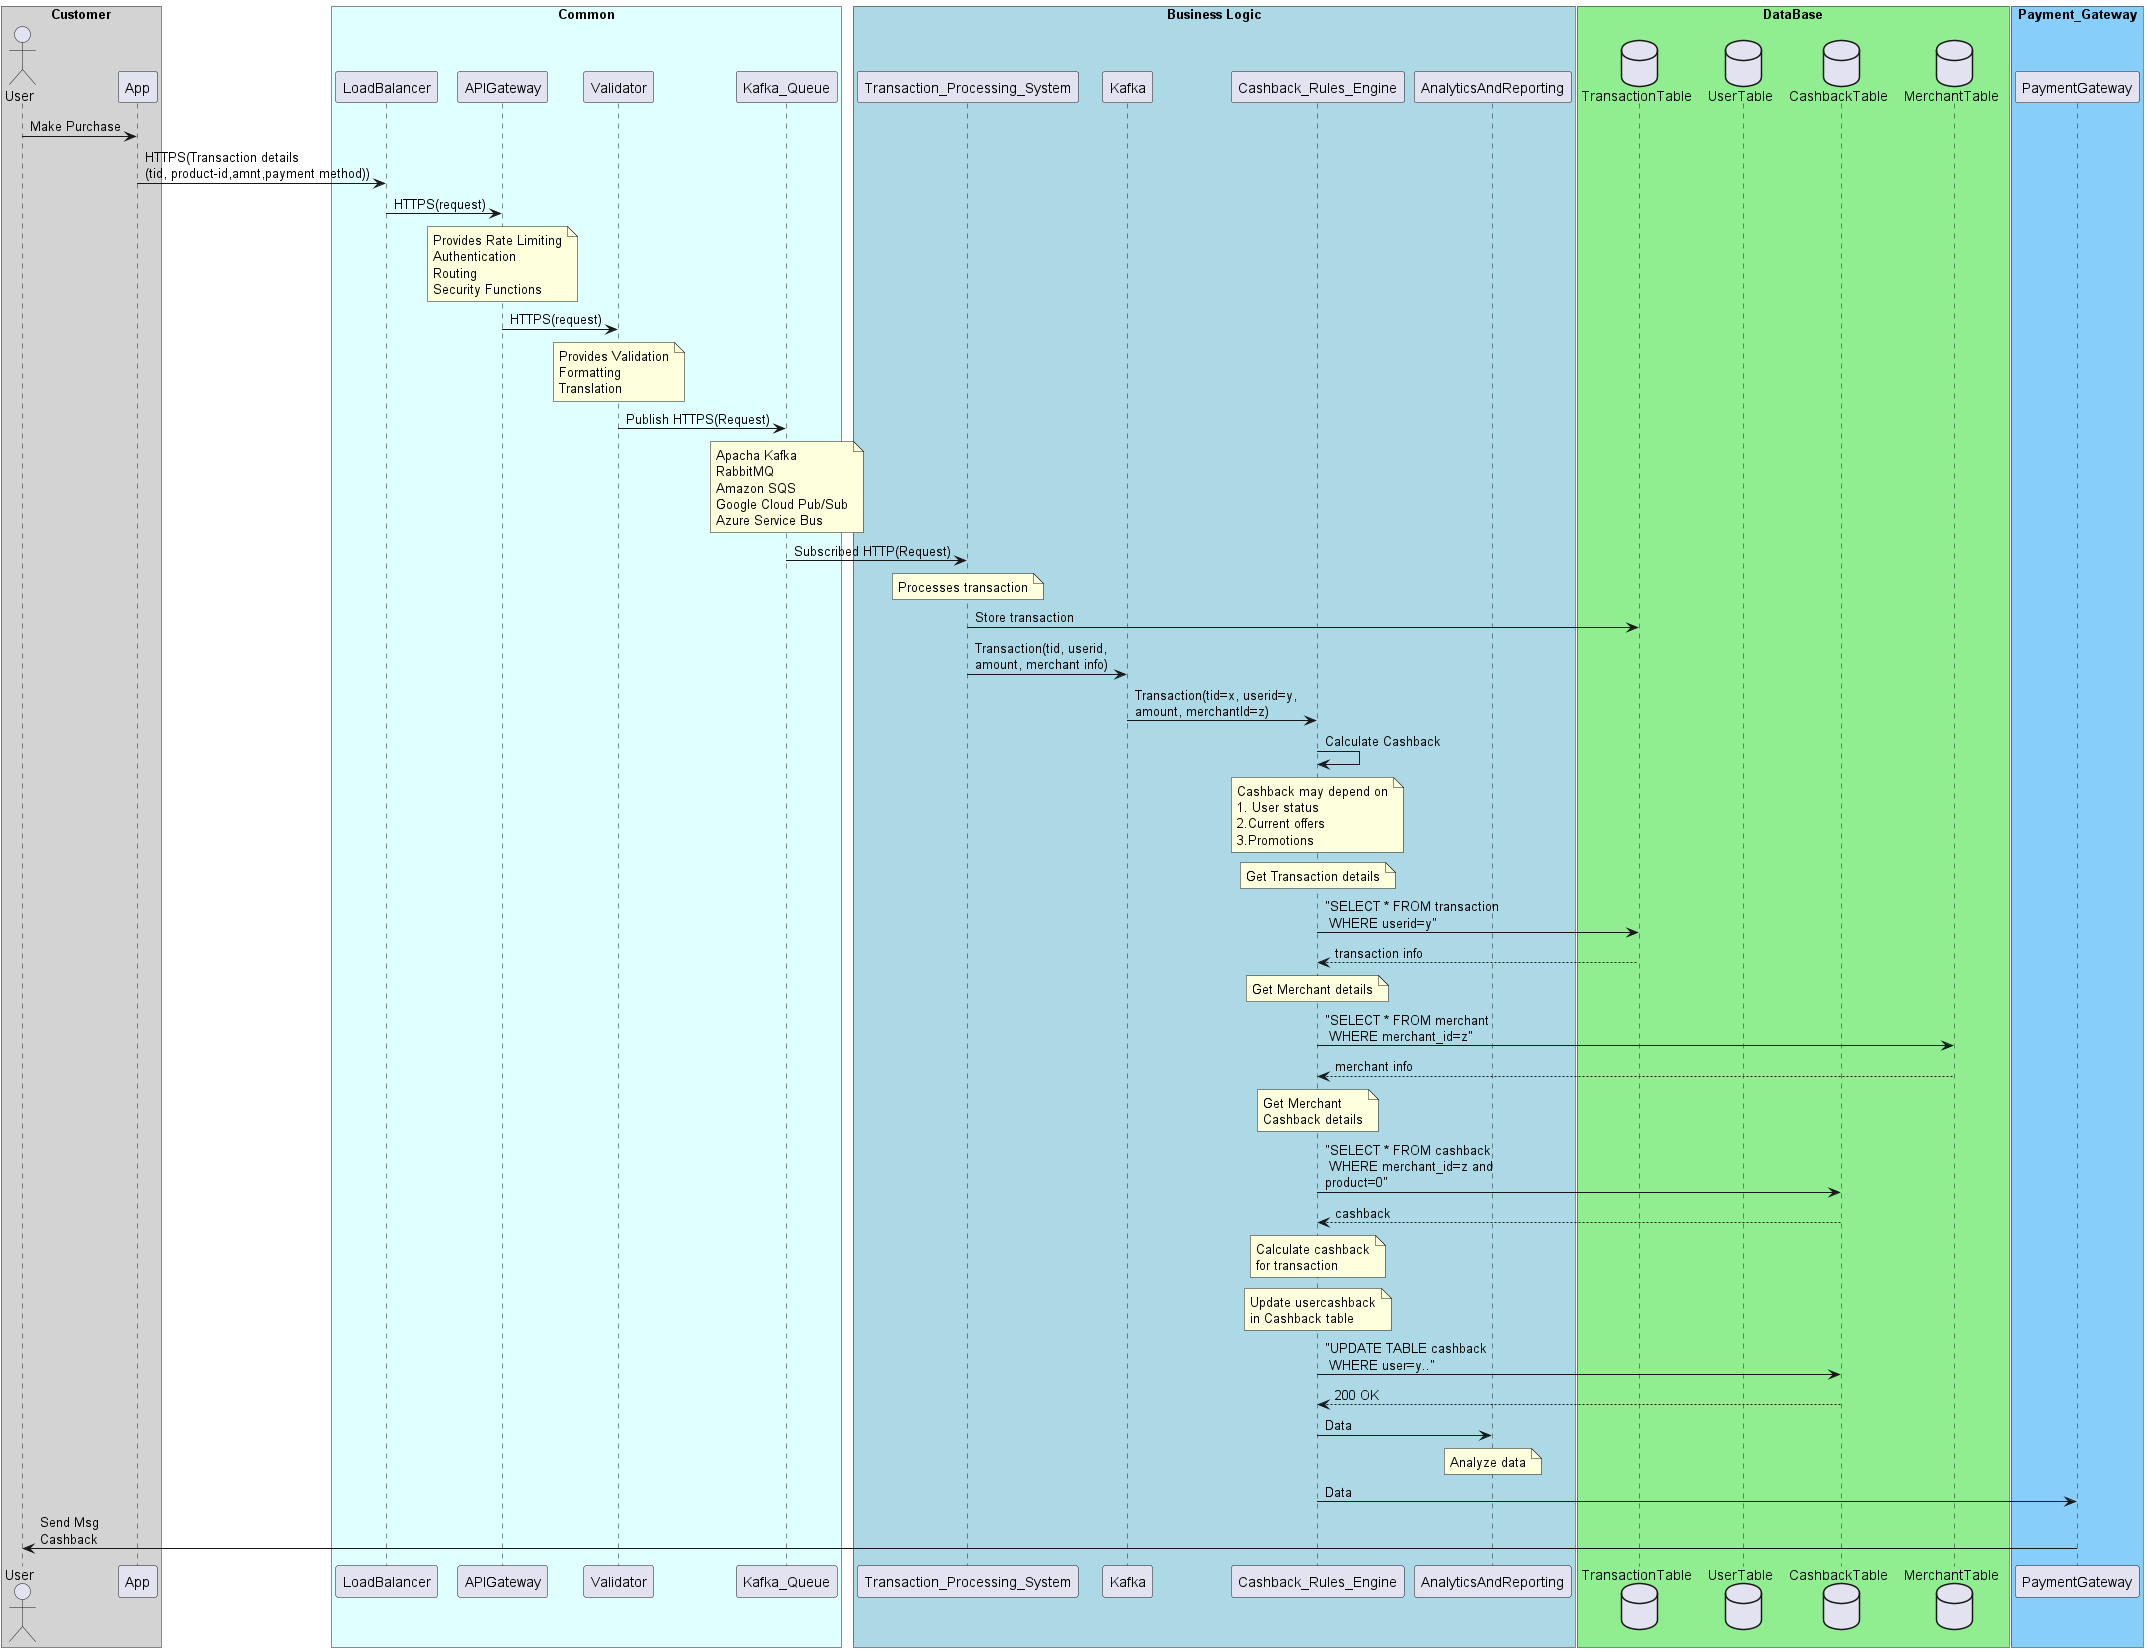

The diagram above was rendered by PlantUML. Its source (embedded in the PNG):
@startuml

box "Customer" #LightGray
actor       User as user
participant App as app
end box

box "Common" #LightCyan
participant LoadBalancer as lb 
participant APIGateway as apigw
participant Validator as val
participant Kafka_Queue as q
end box

box "Business Logic" #LightBlue
participant Transaction_Processing_System as tps
participant Kafka as kafka
participant Cashback_Rules_Engine as cre
participant AnalyticsAndReporting as ana
end box

box "DataBase" #LightGreen
database TransactionTable as tdb
database UserTable as userdb
database CashbackTable as cbdb
database MerchantTable as merdb
end box

box "Payment_Gateway" #LightSkyBlue
participant PaymentGateway as pg
end box

user -> app: Make Purchase
app -> lb: HTTPS(Transaction details\n(tid, product-id,amnt,payment method))
lb -> apigw: HTTPS(request)
note over apigw: Provides Rate Limiting\nAuthentication\nRouting\nSecurity Functions

apigw -> val: HTTPS(request)
note over val: Provides Validation\nFormatting\nTranslation

val -> q: Publish HTTPS(Request)
note over q: Apacha Kafka\nRabbitMQ\nAmazon SQS\nGoogle Cloud Pub/Sub\nAzure Service Bus

q -> tps: Subscribed HTTP(Request)
note over tps: Processes transaction
tps -> tdb: Store transaction

tps -> kafka: Transaction(tid, userid, \namount, merchant info)
kafka -> cre: Transaction(tid=x, userid=y, \namount, merchantId=z)
cre -> cre: Calculate Cashback
note over cre: Cashback may depend on\n1. User status\n2.Current offers\n3.Promotions

note over cre: Get Transaction details
cre -> tdb: "SELECT * FROM transaction\n WHERE userid=y"
cre <-- tdb: transaction info

note over cre: Get Merchant details
cre -> merdb: "SELECT * FROM merchant\n WHERE merchant_id=z"
cre <-- merdb: merchant info

note over cre: Get Merchant\nCashback details
cre -> cbdb: "SELECT * FROM cashback\n WHERE merchant_id=z and \nproduct=0"
cre <-- cbdb: cashback

note over cre: Calculate cashback\nfor transaction
note over cre: Update usercashback\nin Cashback table
cre -> cbdb: "UPDATE TABLE cashback\n WHERE user=y.."
cre <-- cbdb: 200 OK

cre -> ana: Data
note over ana: Analyze data 

cre -> pg: Data
pg -> user: Send Msg\nCashback
@enduml